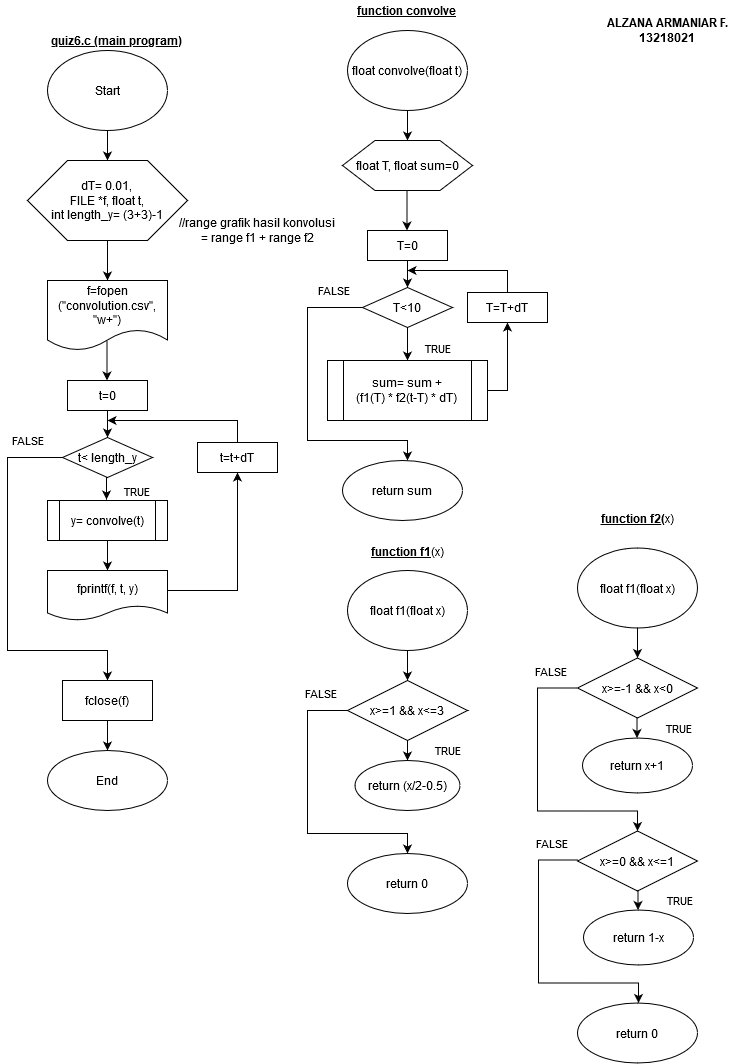

The diagram above was exported from draw.io. Its source (the exported page's mxGraphModel, read from the mxfile embedded in the PNG):
<mxGraphModel dx="1267" dy="599" grid="1" gridSize="10" guides="1" tooltips="1" connect="1" arrows="1" fold="1" page="1" pageScale="1" pageWidth="850" pageHeight="1100" math="0" shadow="0">
  <root>
    <mxCell id="0" />
    <mxCell id="1" parent="0" />
    <mxCell id="h6mtzHgNlLwYWDi5jYnG-15" value="" style="edgeStyle=orthogonalEdgeStyle;rounded=0;orthogonalLoop=1;jettySize=auto;html=1;" edge="1" parent="1" source="h6mtzHgNlLwYWDi5jYnG-1" target="h6mtzHgNlLwYWDi5jYnG-2">
      <mxGeometry relative="1" as="geometry" />
    </mxCell>
    <mxCell id="h6mtzHgNlLwYWDi5jYnG-1" value="&lt;div&gt;Start&lt;/div&gt;" style="ellipse;whiteSpace=wrap;html=1;" vertex="1" parent="1">
      <mxGeometry x="110" y="60" width="120" height="80" as="geometry" />
    </mxCell>
    <mxCell id="h6mtzHgNlLwYWDi5jYnG-16" value="" style="edgeStyle=orthogonalEdgeStyle;rounded=0;orthogonalLoop=1;jettySize=auto;html=1;" edge="1" parent="1" source="h6mtzHgNlLwYWDi5jYnG-2" target="h6mtzHgNlLwYWDi5jYnG-3">
      <mxGeometry relative="1" as="geometry" />
    </mxCell>
    <mxCell id="h6mtzHgNlLwYWDi5jYnG-2" value="&lt;div&gt;dT= 0.01,&lt;/div&gt;&lt;div&gt;FILE *f, float t,&lt;/div&gt;&lt;div&gt;int length_y= (3+3)-1&lt;br&gt;&lt;/div&gt;" style="shape=hexagon;perimeter=hexagonPerimeter2;whiteSpace=wrap;html=1;" vertex="1" parent="1">
      <mxGeometry x="90" y="170" width="160" height="80" as="geometry" />
    </mxCell>
    <mxCell id="h6mtzHgNlLwYWDi5jYnG-3" value="&lt;div&gt;f=fopen&lt;/div&gt;&lt;div&gt;(&quot;convolution.csv&quot;, &quot;w+&quot;)&lt;br&gt;&lt;/div&gt;" style="shape=document;whiteSpace=wrap;html=1;boundedLbl=1;" vertex="1" parent="1">
      <mxGeometry x="110" y="290" width="120" height="70" as="geometry" />
    </mxCell>
    <mxCell id="h6mtzHgNlLwYWDi5jYnG-4" value="" style="edgeStyle=orthogonalEdgeStyle;rounded=0;orthogonalLoop=1;jettySize=auto;html=1;entryX=0.5;entryY=0;entryDx=0;entryDy=0;" edge="1" parent="1" source="h6mtzHgNlLwYWDi5jYnG-5" target="h6mtzHgNlLwYWDi5jYnG-10">
      <mxGeometry relative="1" as="geometry" />
    </mxCell>
    <mxCell id="h6mtzHgNlLwYWDi5jYnG-5" value="&lt;div&gt;t=0&lt;/div&gt;" style="rounded=0;whiteSpace=wrap;html=1;" vertex="1" parent="1">
      <mxGeometry x="130" y="390" width="80" height="30" as="geometry" />
    </mxCell>
    <mxCell id="h6mtzHgNlLwYWDi5jYnG-6" value="" style="edgeStyle=orthogonalEdgeStyle;rounded=0;orthogonalLoop=1;jettySize=auto;html=1;entryX=0.5;entryY=1;entryDx=0;entryDy=0;exitX=1;exitY=0.5;exitDx=0;exitDy=0;" edge="1" parent="1" source="h6mtzHgNlLwYWDi5jYnG-29" target="h6mtzHgNlLwYWDi5jYnG-12">
      <mxGeometry relative="1" as="geometry">
        <mxPoint x="310" y="490" as="targetPoint" />
        <Array as="points">
          <mxPoint x="230" y="600" />
          <mxPoint x="300" y="600" />
        </Array>
        <mxPoint x="260" y="530" as="sourcePoint" />
      </mxGeometry>
    </mxCell>
    <mxCell id="h6mtzHgNlLwYWDi5jYnG-8" value="TRUE" style="edgeStyle=orthogonalEdgeStyle;rounded=0;orthogonalLoop=1;jettySize=auto;html=1;" edge="1" parent="1">
      <mxGeometry x="0.2982" y="30" relative="1" as="geometry">
        <mxPoint x="169" y="486" as="sourcePoint" />
        <mxPoint x="169" y="509" as="targetPoint" />
        <mxPoint as="offset" />
      </mxGeometry>
    </mxCell>
    <mxCell id="h6mtzHgNlLwYWDi5jYnG-9" value="FALSE" style="edgeStyle=orthogonalEdgeStyle;rounded=0;orthogonalLoop=1;jettySize=auto;html=1;" edge="1" parent="1" source="h6mtzHgNlLwYWDi5jYnG-10">
      <mxGeometry x="-0.8127" y="-17" relative="1" as="geometry">
        <mxPoint x="170" y="690" as="targetPoint" />
        <Array as="points">
          <mxPoint x="70" y="467" />
          <mxPoint x="70" y="660" />
          <mxPoint x="170" y="660" />
        </Array>
        <mxPoint as="offset" />
      </mxGeometry>
    </mxCell>
    <mxCell id="h6mtzHgNlLwYWDi5jYnG-10" value="t&amp;lt; length_y" style="rhombus;whiteSpace=wrap;html=1;" vertex="1" parent="1">
      <mxGeometry x="125" y="447" width="90" height="40" as="geometry" />
    </mxCell>
    <mxCell id="h6mtzHgNlLwYWDi5jYnG-11" value="" style="edgeStyle=orthogonalEdgeStyle;rounded=0;orthogonalLoop=1;jettySize=auto;html=1;" edge="1" parent="1" source="h6mtzHgNlLwYWDi5jYnG-12">
      <mxGeometry relative="1" as="geometry">
        <mxPoint x="170" y="430" as="targetPoint" />
        <Array as="points">
          <mxPoint x="300" y="430" />
          <mxPoint x="170" y="430" />
        </Array>
      </mxGeometry>
    </mxCell>
    <mxCell id="h6mtzHgNlLwYWDi5jYnG-12" value="t=t+dT" style="rounded=0;whiteSpace=wrap;html=1;" vertex="1" parent="1">
      <mxGeometry x="260" y="452" width="80" height="30" as="geometry" />
    </mxCell>
    <mxCell id="h6mtzHgNlLwYWDi5jYnG-23" value="" style="edgeStyle=orthogonalEdgeStyle;rounded=0;orthogonalLoop=1;jettySize=auto;html=1;" edge="1" parent="1">
      <mxGeometry relative="1" as="geometry">
        <mxPoint x="169.5" y="350" as="sourcePoint" />
        <mxPoint x="169.5" y="390" as="targetPoint" />
      </mxGeometry>
    </mxCell>
    <mxCell id="h6mtzHgNlLwYWDi5jYnG-30" value="" style="edgeStyle=orthogonalEdgeStyle;rounded=0;orthogonalLoop=1;jettySize=auto;html=1;" edge="1" parent="1" source="h6mtzHgNlLwYWDi5jYnG-28" target="h6mtzHgNlLwYWDi5jYnG-29">
      <mxGeometry relative="1" as="geometry" />
    </mxCell>
    <mxCell id="h6mtzHgNlLwYWDi5jYnG-28" value="y= convolve(t)" style="shape=process;whiteSpace=wrap;html=1;backgroundOutline=1;" vertex="1" parent="1">
      <mxGeometry x="110" y="510" width="120" height="40" as="geometry" />
    </mxCell>
    <mxCell id="h6mtzHgNlLwYWDi5jYnG-29" value="fprintf(f, t, y)" style="shape=document;whiteSpace=wrap;html=1;boundedLbl=1;" vertex="1" parent="1">
      <mxGeometry x="110" y="580" width="120" height="50" as="geometry" />
    </mxCell>
    <mxCell id="h6mtzHgNlLwYWDi5jYnG-34" value="" style="edgeStyle=orthogonalEdgeStyle;rounded=0;orthogonalLoop=1;jettySize=auto;html=1;" edge="1" parent="1" source="h6mtzHgNlLwYWDi5jYnG-31" target="h6mtzHgNlLwYWDi5jYnG-33">
      <mxGeometry relative="1" as="geometry" />
    </mxCell>
    <mxCell id="h6mtzHgNlLwYWDi5jYnG-31" value="fclose(f)" style="rounded=0;whiteSpace=wrap;html=1;" vertex="1" parent="1">
      <mxGeometry x="125" y="690" width="90" height="40" as="geometry" />
    </mxCell>
    <mxCell id="h6mtzHgNlLwYWDi5jYnG-33" value="End" style="ellipse;whiteSpace=wrap;html=1;" vertex="1" parent="1">
      <mxGeometry x="110" y="760" width="120" height="60" as="geometry" />
    </mxCell>
    <mxCell id="h6mtzHgNlLwYWDi5jYnG-35" value="&lt;u&gt;&lt;b&gt;function convolve&lt;br&gt;&lt;/b&gt;&lt;/u&gt;" style="text;html=1;strokeColor=none;fillColor=none;align=center;verticalAlign=middle;whiteSpace=wrap;rounded=0;" vertex="1" parent="1">
      <mxGeometry x="390" y="10" width="160" height="20" as="geometry" />
    </mxCell>
    <mxCell id="h6mtzHgNlLwYWDi5jYnG-38" value="" style="edgeStyle=orthogonalEdgeStyle;rounded=0;orthogonalLoop=1;jettySize=auto;html=1;" edge="1" parent="1" source="h6mtzHgNlLwYWDi5jYnG-36">
      <mxGeometry relative="1" as="geometry">
        <mxPoint x="470" y="150" as="targetPoint" />
      </mxGeometry>
    </mxCell>
    <mxCell id="h6mtzHgNlLwYWDi5jYnG-36" value="float convolve(float t)" style="ellipse;whiteSpace=wrap;html=1;" vertex="1" parent="1">
      <mxGeometry x="410" y="40" width="120" height="80" as="geometry" />
    </mxCell>
    <mxCell id="h6mtzHgNlLwYWDi5jYnG-39" value="float T, float sum=0" style="shape=hexagon;perimeter=hexagonPerimeter2;whiteSpace=wrap;html=1;" vertex="1" parent="1">
      <mxGeometry x="405" y="150" width="130" height="50" as="geometry" />
    </mxCell>
    <mxCell id="h6mtzHgNlLwYWDi5jYnG-40" value="" style="edgeStyle=orthogonalEdgeStyle;rounded=0;orthogonalLoop=1;jettySize=auto;html=1;entryX=0.5;entryY=0;entryDx=0;entryDy=0;" edge="1" parent="1" source="h6mtzHgNlLwYWDi5jYnG-41" target="h6mtzHgNlLwYWDi5jYnG-45">
      <mxGeometry relative="1" as="geometry" />
    </mxCell>
    <mxCell id="h6mtzHgNlLwYWDi5jYnG-41" value="&lt;div&gt;T=0&lt;/div&gt;" style="rounded=0;whiteSpace=wrap;html=1;" vertex="1" parent="1">
      <mxGeometry x="430" y="240" width="80" height="30" as="geometry" />
    </mxCell>
    <mxCell id="h6mtzHgNlLwYWDi5jYnG-42" value="" style="edgeStyle=orthogonalEdgeStyle;rounded=0;orthogonalLoop=1;jettySize=auto;html=1;entryX=0.5;entryY=1;entryDx=0;entryDy=0;" edge="1" parent="1" source="h6mtzHgNlLwYWDi5jYnG-56" target="h6mtzHgNlLwYWDi5jYnG-47">
      <mxGeometry relative="1" as="geometry">
        <mxPoint x="610" y="340" as="targetPoint" />
        <Array as="points">
          <mxPoint x="570" y="400" />
        </Array>
        <mxPoint x="530" y="455" as="sourcePoint" />
      </mxGeometry>
    </mxCell>
    <mxCell id="h6mtzHgNlLwYWDi5jYnG-43" value="TRUE" style="edgeStyle=orthogonalEdgeStyle;rounded=0;orthogonalLoop=1;jettySize=auto;html=1;entryX=0.5;entryY=0;entryDx=0;entryDy=0;" edge="1" parent="1" target="h6mtzHgNlLwYWDi5jYnG-56">
      <mxGeometry x="0.2982" y="30" relative="1" as="geometry">
        <mxPoint x="469" y="336" as="sourcePoint" />
        <mxPoint x="469" y="359" as="targetPoint" />
        <mxPoint as="offset" />
      </mxGeometry>
    </mxCell>
    <mxCell id="h6mtzHgNlLwYWDi5jYnG-44" value="FALSE" style="edgeStyle=orthogonalEdgeStyle;rounded=0;orthogonalLoop=1;jettySize=auto;html=1;" edge="1" parent="1" source="h6mtzHgNlLwYWDi5jYnG-45">
      <mxGeometry x="-0.8127" y="-17" relative="1" as="geometry">
        <mxPoint x="470" y="470" as="targetPoint" />
        <Array as="points">
          <mxPoint x="370" y="317" />
          <mxPoint x="370" y="450" />
          <mxPoint x="470" y="450" />
        </Array>
        <mxPoint as="offset" />
      </mxGeometry>
    </mxCell>
    <mxCell id="h6mtzHgNlLwYWDi5jYnG-45" value="T&amp;lt;10" style="rhombus;whiteSpace=wrap;html=1;" vertex="1" parent="1">
      <mxGeometry x="425" y="297" width="90" height="40" as="geometry" />
    </mxCell>
    <mxCell id="h6mtzHgNlLwYWDi5jYnG-46" value="" style="edgeStyle=orthogonalEdgeStyle;rounded=0;orthogonalLoop=1;jettySize=auto;html=1;" edge="1" parent="1" source="h6mtzHgNlLwYWDi5jYnG-47">
      <mxGeometry relative="1" as="geometry">
        <mxPoint x="470" y="280" as="targetPoint" />
        <Array as="points">
          <mxPoint x="570" y="280" />
        </Array>
      </mxGeometry>
    </mxCell>
    <mxCell id="h6mtzHgNlLwYWDi5jYnG-47" value="T=T+dT" style="rounded=0;whiteSpace=wrap;html=1;" vertex="1" parent="1">
      <mxGeometry x="530" y="302" width="80" height="30" as="geometry" />
    </mxCell>
    <mxCell id="h6mtzHgNlLwYWDi5jYnG-48" value="" style="edgeStyle=orthogonalEdgeStyle;rounded=0;orthogonalLoop=1;jettySize=auto;html=1;" edge="1" parent="1">
      <mxGeometry relative="1" as="geometry">
        <mxPoint x="469.5" y="200" as="sourcePoint" />
        <mxPoint x="469.5" y="240" as="targetPoint" />
      </mxGeometry>
    </mxCell>
    <mxCell id="h6mtzHgNlLwYWDi5jYnG-53" value="&lt;u&gt;&lt;b&gt;quiz6.c (main program)&lt;br&gt;&lt;/b&gt;&lt;/u&gt;" style="text;html=1;strokeColor=none;fillColor=none;align=center;verticalAlign=middle;whiteSpace=wrap;rounded=0;" vertex="1" parent="1">
      <mxGeometry x="100" y="40" width="160" height="20" as="geometry" />
    </mxCell>
    <mxCell id="h6mtzHgNlLwYWDi5jYnG-54" value="return sum" style="ellipse;whiteSpace=wrap;html=1;" vertex="1" parent="1">
      <mxGeometry x="405" y="470" width="120" height="60" as="geometry" />
    </mxCell>
    <mxCell id="h6mtzHgNlLwYWDi5jYnG-56" value="&lt;div&gt;sum= sum +&lt;/div&gt;&lt;div&gt;(f1(T) * f2(t-T) * dT)&lt;br&gt;&lt;/div&gt;" style="shape=process;whiteSpace=wrap;html=1;backgroundOutline=1;" vertex="1" parent="1">
      <mxGeometry x="390" y="370" width="160" height="60" as="geometry" />
    </mxCell>
    <mxCell id="h6mtzHgNlLwYWDi5jYnG-57" value="" style="edgeStyle=orthogonalEdgeStyle;rounded=0;orthogonalLoop=1;jettySize=auto;html=1;" edge="1" parent="1" source="h6mtzHgNlLwYWDi5jYnG-58">
      <mxGeometry relative="1" as="geometry">
        <mxPoint x="470" y="690" as="targetPoint" />
      </mxGeometry>
    </mxCell>
    <mxCell id="h6mtzHgNlLwYWDi5jYnG-58" value="float f1(float x)" style="ellipse;whiteSpace=wrap;html=1;" vertex="1" parent="1">
      <mxGeometry x="410" y="580" width="120" height="80" as="geometry" />
    </mxCell>
    <mxCell id="h6mtzHgNlLwYWDi5jYnG-64" value="FALSE" style="edgeStyle=orthogonalEdgeStyle;rounded=0;orthogonalLoop=1;jettySize=auto;html=1;" edge="1" parent="1" source="h6mtzHgNlLwYWDi5jYnG-65">
      <mxGeometry x="-0.8127" y="-17" relative="1" as="geometry">
        <mxPoint x="470" y="863" as="targetPoint" />
        <Array as="points">
          <mxPoint x="370" y="720" />
          <mxPoint x="370" y="843" />
          <mxPoint x="470" y="843" />
        </Array>
        <mxPoint as="offset" />
      </mxGeometry>
    </mxCell>
    <mxCell id="h6mtzHgNlLwYWDi5jYnG-82" value="&lt;div&gt;TRUE&lt;/div&gt;" style="edgeStyle=orthogonalEdgeStyle;rounded=0;orthogonalLoop=1;jettySize=auto;html=1;entryX=0.5;entryY=0;entryDx=0;entryDy=0;" edge="1" parent="1" source="h6mtzHgNlLwYWDi5jYnG-65" target="h6mtzHgNlLwYWDi5jYnG-80">
      <mxGeometry x="0.6667" y="40" relative="1" as="geometry">
        <mxPoint x="470" y="830" as="targetPoint" />
        <mxPoint as="offset" />
      </mxGeometry>
    </mxCell>
    <mxCell id="h6mtzHgNlLwYWDi5jYnG-65" value="x&amp;gt;=1 &amp;amp;&amp;amp; x&amp;lt;=3" style="rhombus;whiteSpace=wrap;html=1;" vertex="1" parent="1">
      <mxGeometry x="410" y="690" width="120" height="60" as="geometry" />
    </mxCell>
    <mxCell id="h6mtzHgNlLwYWDi5jYnG-69" value="return 0" style="ellipse;whiteSpace=wrap;html=1;" vertex="1" parent="1">
      <mxGeometry x="410" y="863" width="120" height="60" as="geometry" />
    </mxCell>
    <mxCell id="h6mtzHgNlLwYWDi5jYnG-71" value="&lt;u&gt;&lt;b&gt;function f1&lt;/b&gt;&lt;/u&gt;(x)" style="text;html=1;strokeColor=none;fillColor=none;align=center;verticalAlign=middle;whiteSpace=wrap;rounded=0;" vertex="1" parent="1">
      <mxGeometry x="390" y="551" width="160" height="20" as="geometry" />
    </mxCell>
    <mxCell id="h6mtzHgNlLwYWDi5jYnG-73" value="" style="edgeStyle=orthogonalEdgeStyle;rounded=0;orthogonalLoop=1;jettySize=auto;html=1;" edge="1" parent="1" source="h6mtzHgNlLwYWDi5jYnG-74">
      <mxGeometry relative="1" as="geometry">
        <mxPoint x="700" y="667.5" as="targetPoint" />
      </mxGeometry>
    </mxCell>
    <mxCell id="h6mtzHgNlLwYWDi5jYnG-74" value="float f1(float x)" style="ellipse;whiteSpace=wrap;html=1;" vertex="1" parent="1">
      <mxGeometry x="640" y="557.5" width="120" height="80" as="geometry" />
    </mxCell>
    <mxCell id="h6mtzHgNlLwYWDi5jYnG-76" value="FALSE" style="edgeStyle=orthogonalEdgeStyle;rounded=0;orthogonalLoop=1;jettySize=auto;html=1;" edge="1" parent="1" source="h6mtzHgNlLwYWDi5jYnG-77">
      <mxGeometry x="-0.8127" y="-17" relative="1" as="geometry">
        <mxPoint x="700" y="840.5" as="targetPoint" />
        <Array as="points">
          <mxPoint x="600" y="697.5" />
          <mxPoint x="600" y="820.5" />
          <mxPoint x="700" y="820.5" />
        </Array>
        <mxPoint as="offset" />
      </mxGeometry>
    </mxCell>
    <mxCell id="h6mtzHgNlLwYWDi5jYnG-77" value="x&amp;gt;=-1 &amp;amp;&amp;amp; x&amp;lt;0" style="rhombus;whiteSpace=wrap;html=1;" vertex="1" parent="1">
      <mxGeometry x="640" y="667.5" width="120" height="60" as="geometry" />
    </mxCell>
    <mxCell id="h6mtzHgNlLwYWDi5jYnG-80" value="return (x/2-0.5)" style="ellipse;whiteSpace=wrap;html=1;" vertex="1" parent="1">
      <mxGeometry x="417.5" y="770" width="105" height="50" as="geometry" />
    </mxCell>
    <mxCell id="h6mtzHgNlLwYWDi5jYnG-83" value="return x+1" style="ellipse;whiteSpace=wrap;html=1;" vertex="1" parent="1">
      <mxGeometry x="645" y="747.5" width="110" height="55" as="geometry" />
    </mxCell>
    <mxCell id="h6mtzHgNlLwYWDi5jYnG-84" value="&lt;div&gt;TRUE&lt;/div&gt;" style="edgeStyle=orthogonalEdgeStyle;rounded=0;orthogonalLoop=1;jettySize=auto;html=1;entryX=0.5;entryY=0;entryDx=0;entryDy=0;" edge="1" parent="1">
      <mxGeometry y="41" relative="1" as="geometry">
        <mxPoint x="699.5" y="727.5" as="sourcePoint" />
        <mxPoint x="699.5" y="747.5" as="targetPoint" />
        <mxPoint as="offset" />
      </mxGeometry>
    </mxCell>
    <mxCell id="h6mtzHgNlLwYWDi5jYnG-87" value="x&amp;gt;=0 &amp;amp;&amp;amp; x&amp;lt;=1" style="rhombus;whiteSpace=wrap;html=1;" vertex="1" parent="1">
      <mxGeometry x="640" y="840.5" width="120" height="60" as="geometry" />
    </mxCell>
    <mxCell id="h6mtzHgNlLwYWDi5jYnG-88" value="FALSE" style="edgeStyle=orthogonalEdgeStyle;rounded=0;orthogonalLoop=1;jettySize=auto;html=1;" edge="1" parent="1">
      <mxGeometry x="-0.8127" y="-17" relative="1" as="geometry">
        <mxPoint x="701" y="1012.5" as="targetPoint" />
        <Array as="points">
          <mxPoint x="601" y="869.5" />
          <mxPoint x="601" y="992.5" />
          <mxPoint x="701" y="992.5" />
        </Array>
        <mxPoint as="offset" />
        <mxPoint x="641" y="869.5" as="sourcePoint" />
      </mxGeometry>
    </mxCell>
    <mxCell id="h6mtzHgNlLwYWDi5jYnG-89" value="return 1-x" style="ellipse;whiteSpace=wrap;html=1;" vertex="1" parent="1">
      <mxGeometry x="646" y="919.5" width="110" height="55" as="geometry" />
    </mxCell>
    <mxCell id="h6mtzHgNlLwYWDi5jYnG-90" value="&lt;div&gt;TRUE&lt;/div&gt;" style="edgeStyle=orthogonalEdgeStyle;rounded=0;orthogonalLoop=1;jettySize=auto;html=1;entryX=0.5;entryY=0;entryDx=0;entryDy=0;" edge="1" parent="1">
      <mxGeometry y="41" relative="1" as="geometry">
        <mxPoint x="700.5" y="899.5" as="sourcePoint" />
        <mxPoint x="700.5" y="919.5" as="targetPoint" />
        <mxPoint as="offset" />
      </mxGeometry>
    </mxCell>
    <mxCell id="h6mtzHgNlLwYWDi5jYnG-92" value="return 0" style="ellipse;whiteSpace=wrap;html=1;" vertex="1" parent="1">
      <mxGeometry x="640" y="1012.5" width="120" height="60" as="geometry" />
    </mxCell>
    <mxCell id="h6mtzHgNlLwYWDi5jYnG-93" value="&lt;u&gt;&lt;b&gt;function f2(&lt;/b&gt;&lt;/u&gt;x)" style="text;html=1;strokeColor=none;fillColor=none;align=center;verticalAlign=middle;whiteSpace=wrap;rounded=0;" vertex="1" parent="1">
      <mxGeometry x="620" y="517.5" width="160" height="20" as="geometry" />
    </mxCell>
    <mxCell id="h6mtzHgNlLwYWDi5jYnG-95" value="//range grafik hasil konvolusi = range f1 + range f2" style="text;html=1;strokeColor=none;fillColor=none;align=center;verticalAlign=middle;whiteSpace=wrap;rounded=0;" vertex="1" parent="1">
      <mxGeometry x="240" y="230" width="160" height="20" as="geometry" />
    </mxCell>
    <mxCell id="h6mtzHgNlLwYWDi5jYnG-96" value="&lt;div&gt;&lt;b&gt;ALZANA ARMANIAR F.&lt;/b&gt;&lt;/div&gt;&lt;div&gt;&lt;b&gt;13218021&lt;br&gt;&lt;/b&gt;&lt;/div&gt;" style="text;html=1;strokeColor=none;fillColor=none;align=center;verticalAlign=middle;whiteSpace=wrap;rounded=0;" vertex="1" parent="1">
      <mxGeometry x="650" y="30" width="160" height="20" as="geometry" />
    </mxCell>
  </root>
</mxGraphModel>